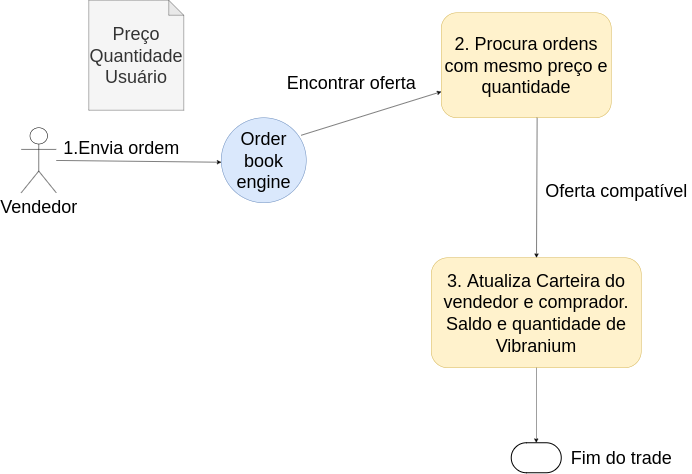

The diagram above was exported from draw.io. Its source (the exported page's mxGraphModel, read from the mxfile embedded in the PNG):
<mxGraphModel dx="1736" dy="864" grid="1" gridSize="10" guides="1" tooltips="1" connect="1" arrows="1" fold="1" page="1" pageScale="1" pageWidth="2339" pageHeight="3300" math="0" shadow="0">
  <root>
    <mxCell id="0" />
    <mxCell id="1" parent="0" />
    <mxCell id="p1r6Z-XxC6CzDvTs07Wy-3" value="Vendedor" style="shape=umlActor;verticalLabelPosition=bottom;verticalAlign=top;html=1;outlineConnect=0;fontSize=36;strokeColor=#000000;" vertex="1" parent="1">
      <mxGeometry x="650" y="330" width="70" height="130" as="geometry" />
    </mxCell>
    <mxCell id="p1r6Z-XxC6CzDvTs07Wy-5" value="Order book&lt;br&gt;engine" style="ellipse;whiteSpace=wrap;html=1;aspect=fixed;fontSize=36;strokeColor=#6c8ebf;fillColor=#dae8fc;" vertex="1" parent="1">
      <mxGeometry x="1050" y="310" width="170" height="170" as="geometry" />
    </mxCell>
    <mxCell id="p1r6Z-XxC6CzDvTs07Wy-8" value="" style="endArrow=classic;html=1;rounded=0;fontSize=36;" edge="1" parent="1" source="p1r6Z-XxC6CzDvTs07Wy-3">
      <mxGeometry width="50" height="50" relative="1" as="geometry">
        <mxPoint x="1170" y="560" as="sourcePoint" />
        <mxPoint x="1050" y="398.96739130434776" as="targetPoint" />
      </mxGeometry>
    </mxCell>
    <mxCell id="p1r6Z-XxC6CzDvTs07Wy-11" value="1.Envia ordem" style="text;html=1;align=center;verticalAlign=middle;resizable=0;points=[];autosize=1;strokeColor=none;fillColor=none;fontSize=36;" vertex="1" parent="1">
      <mxGeometry x="725" y="345" width="250" height="50" as="geometry" />
    </mxCell>
    <mxCell id="p1r6Z-XxC6CzDvTs07Wy-12" value="Preço&lt;br&gt;Quantidade&lt;br&gt;Usuário" style="shape=note;whiteSpace=wrap;html=1;backgroundOutline=1;darkOpacity=0.05;fontSize=36;strokeColor=#666666;fillColor=#f5f5f5;fontColor=#333333;" vertex="1" parent="1">
      <mxGeometry x="785" y="75" width="190" height="220" as="geometry" />
    </mxCell>
    <mxCell id="p1r6Z-XxC6CzDvTs07Wy-13" value="2. Procura ordens com mesmo preço e quantidade" style="rounded=1;whiteSpace=wrap;html=1;fontSize=36;fillColor=#fff2cc;strokeColor=#d6b656;" vertex="1" parent="1">
      <mxGeometry x="1490" y="100" width="340" height="210" as="geometry" />
    </mxCell>
    <mxCell id="p1r6Z-XxC6CzDvTs07Wy-14" value="" style="endArrow=classic;html=1;rounded=0;fontSize=36;" edge="1" parent="1" target="p1r6Z-XxC6CzDvTs07Wy-13">
      <mxGeometry width="50" height="50" relative="1" as="geometry">
        <mxPoint x="1210" y="345" as="sourcePoint" />
        <mxPoint x="1260" y="295" as="targetPoint" />
      </mxGeometry>
    </mxCell>
    <mxCell id="p1r6Z-XxC6CzDvTs07Wy-15" value="3. Atualiza Carteira do vendedor e comprador.&lt;br&gt;Saldo e quantidade de Vibranium" style="rounded=1;whiteSpace=wrap;html=1;fontSize=36;strokeColor=#d6b656;fillColor=#fff2cc;" vertex="1" parent="1">
      <mxGeometry x="1470" y="590" width="420" height="220" as="geometry" />
    </mxCell>
    <mxCell id="p1r6Z-XxC6CzDvTs07Wy-16" value="" style="endArrow=classic;html=1;rounded=0;fontSize=36;exitX=0.564;exitY=1;exitDx=0;exitDy=0;exitPerimeter=0;" edge="1" parent="1" source="p1r6Z-XxC6CzDvTs07Wy-13" target="p1r6Z-XxC6CzDvTs07Wy-15">
      <mxGeometry width="50" height="50" relative="1" as="geometry">
        <mxPoint x="1170" y="600" as="sourcePoint" />
        <mxPoint x="1220" y="550" as="targetPoint" />
      </mxGeometry>
    </mxCell>
    <mxCell id="p1r6Z-XxC6CzDvTs07Wy-17" value="Oferta compatível" style="text;html=1;align=center;verticalAlign=middle;resizable=0;points=[];autosize=1;strokeColor=none;fillColor=none;fontSize=36;" vertex="1" parent="1">
      <mxGeometry x="1690" y="430" width="300" height="50" as="geometry" />
    </mxCell>
    <mxCell id="p1r6Z-XxC6CzDvTs07Wy-18" value="Encontrar oferta" style="text;html=1;align=center;verticalAlign=middle;resizable=0;points=[];autosize=1;strokeColor=none;fillColor=none;fontSize=36;" vertex="1" parent="1">
      <mxGeometry x="1175" y="215" width="270" height="50" as="geometry" />
    </mxCell>
    <mxCell id="p1r6Z-XxC6CzDvTs07Wy-19" value="" style="strokeWidth=2;html=1;shape=mxgraph.flowchart.terminator;whiteSpace=wrap;fontSize=36;" vertex="1" parent="1">
      <mxGeometry x="1630" y="960" width="100" height="60" as="geometry" />
    </mxCell>
    <mxCell id="p1r6Z-XxC6CzDvTs07Wy-20" value="" style="endArrow=classic;html=1;rounded=0;fontSize=36;exitX=0.5;exitY=1;exitDx=0;exitDy=0;" edge="1" parent="1" source="p1r6Z-XxC6CzDvTs07Wy-15">
      <mxGeometry width="50" height="50" relative="1" as="geometry">
        <mxPoint x="1300" y="1130" as="sourcePoint" />
        <mxPoint x="1680" y="960" as="targetPoint" />
      </mxGeometry>
    </mxCell>
    <mxCell id="p1r6Z-XxC6CzDvTs07Wy-21" value="Fim do trade" style="text;html=1;align=center;verticalAlign=middle;resizable=0;points=[];autosize=1;strokeColor=none;fillColor=none;fontSize=36;" vertex="1" parent="1">
      <mxGeometry x="1740" y="965" width="220" height="50" as="geometry" />
    </mxCell>
  </root>
</mxGraphModel>